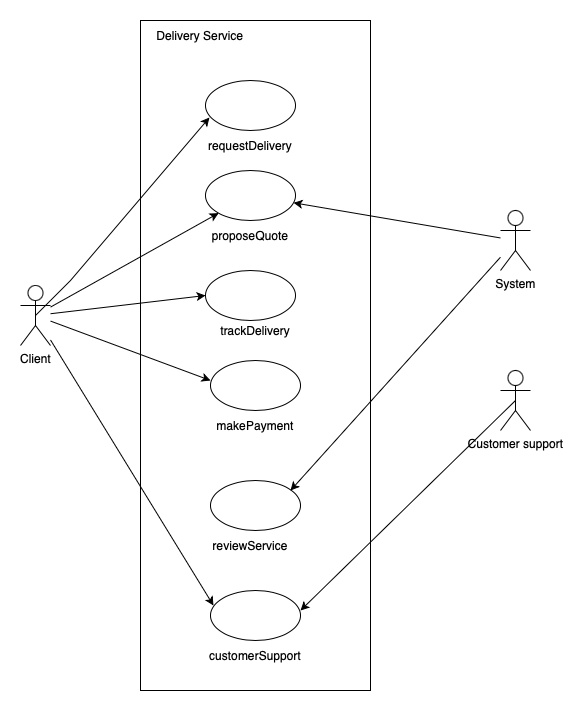

The diagram above was exported from draw.io. Its source (the exported page's mxGraphModel, read from the mxfile embedded in the PNG):
<mxGraphModel dx="1072" dy="659" grid="1" gridSize="10" guides="1" tooltips="1" connect="1" arrows="1" fold="1" page="1" pageScale="1" pageWidth="850" pageHeight="1100" math="0" shadow="0">
  <root>
    <mxCell id="0" />
    <mxCell id="1" parent="0" />
    <mxCell id="PmMft8RH2blJS50jSUGf-1" value="Client" style="shape=umlActor;verticalLabelPosition=bottom;verticalAlign=top;html=1;outlineConnect=0;" vertex="1" parent="1">
      <mxGeometry x="90" y="315" width="30" height="60" as="geometry" />
    </mxCell>
    <mxCell id="PmMft8RH2blJS50jSUGf-2" value="Customer support" style="shape=umlActor;verticalLabelPosition=bottom;verticalAlign=top;html=1;outlineConnect=0;" vertex="1" parent="1">
      <mxGeometry x="570" y="400" width="30" height="60" as="geometry" />
    </mxCell>
    <mxCell id="PmMft8RH2blJS50jSUGf-3" value="" style="ellipse;whiteSpace=wrap;html=1;" vertex="1" parent="1">
      <mxGeometry x="275" y="110" width="90" height="50" as="geometry" />
    </mxCell>
    <mxCell id="PmMft8RH2blJS50jSUGf-4" value="requestDelivery" style="text;html=1;align=center;verticalAlign=middle;whiteSpace=wrap;rounded=0;" vertex="1" parent="1">
      <mxGeometry x="290" y="160" width="60" height="30" as="geometry" />
    </mxCell>
    <mxCell id="PmMft8RH2blJS50jSUGf-6" value="trackDelivery" style="text;html=1;align=center;verticalAlign=middle;whiteSpace=wrap;rounded=0;" vertex="1" parent="1">
      <mxGeometry x="295" y="345" width="60" height="30" as="geometry" />
    </mxCell>
    <mxCell id="PmMft8RH2blJS50jSUGf-7" value="" style="ellipse;whiteSpace=wrap;html=1;" vertex="1" parent="1">
      <mxGeometry x="280" y="390" width="90" height="50" as="geometry" />
    </mxCell>
    <mxCell id="PmMft8RH2blJS50jSUGf-8" value="makePayment" style="text;html=1;align=center;verticalAlign=middle;whiteSpace=wrap;rounded=0;" vertex="1" parent="1">
      <mxGeometry x="295" y="440" width="60" height="30" as="geometry" />
    </mxCell>
    <mxCell id="PmMft8RH2blJS50jSUGf-9" value="" style="ellipse;whiteSpace=wrap;html=1;" vertex="1" parent="1">
      <mxGeometry x="280" y="510" width="90" height="50" as="geometry" />
    </mxCell>
    <mxCell id="PmMft8RH2blJS50jSUGf-10" value="reviewService" style="text;html=1;align=center;verticalAlign=middle;whiteSpace=wrap;rounded=0;" vertex="1" parent="1">
      <mxGeometry x="290" y="560" width="60" height="30" as="geometry" />
    </mxCell>
    <mxCell id="PmMft8RH2blJS50jSUGf-11" value="" style="ellipse;whiteSpace=wrap;html=1;" vertex="1" parent="1">
      <mxGeometry x="280" y="620" width="90" height="50" as="geometry" />
    </mxCell>
    <mxCell id="PmMft8RH2blJS50jSUGf-12" value="customerSupport" style="text;html=1;align=center;verticalAlign=middle;whiteSpace=wrap;rounded=0;" vertex="1" parent="1">
      <mxGeometry x="295" y="670" width="60" height="30" as="geometry" />
    </mxCell>
    <mxCell id="PmMft8RH2blJS50jSUGf-16" value="" style="ellipse;whiteSpace=wrap;html=1;" vertex="1" parent="1">
      <mxGeometry x="275" y="200" width="90" height="50" as="geometry" />
    </mxCell>
    <mxCell id="PmMft8RH2blJS50jSUGf-17" value="proposeQuote" style="text;html=1;align=center;verticalAlign=middle;whiteSpace=wrap;rounded=0;" vertex="1" parent="1">
      <mxGeometry x="290" y="250" width="60" height="30" as="geometry" />
    </mxCell>
    <mxCell id="PmMft8RH2blJS50jSUGf-18" value="System" style="shape=umlActor;verticalLabelPosition=bottom;verticalAlign=top;html=1;outlineConnect=0;" vertex="1" parent="1">
      <mxGeometry x="570" y="240" width="30" height="60" as="geometry" />
    </mxCell>
    <mxCell id="PmMft8RH2blJS50jSUGf-26" value="" style="endArrow=classic;html=1;rounded=0;entryX=0.044;entryY=0.74;entryDx=0;entryDy=0;entryPerimeter=0;exitX=0.5;exitY=0.5;exitDx=0;exitDy=0;exitPerimeter=0;" edge="1" parent="1" source="PmMft8RH2blJS50jSUGf-1" target="PmMft8RH2blJS50jSUGf-3">
      <mxGeometry width="50" height="50" relative="1" as="geometry">
        <mxPoint x="141.82" y="352.32000000000005" as="sourcePoint" />
        <mxPoint x="280.0001948466052" y="189.9976695296637" as="targetPoint" />
        <Array as="points">
          <mxPoint x="140" y="310" />
        </Array>
      </mxGeometry>
    </mxCell>
    <mxCell id="PmMft8RH2blJS50jSUGf-5" value="" style="ellipse;whiteSpace=wrap;html=1;" vertex="1" parent="1">
      <mxGeometry x="275" y="300" width="90" height="50" as="geometry" />
    </mxCell>
    <mxCell id="PmMft8RH2blJS50jSUGf-29" value="" style="endArrow=classic;html=1;rounded=0;entryX=1;entryY=0.5;entryDx=0;entryDy=0;exitX=0.5;exitY=0.5;exitDx=0;exitDy=0;exitPerimeter=0;" edge="1" parent="1" source="PmMft8RH2blJS50jSUGf-2">
      <mxGeometry width="50" height="50" relative="1" as="geometry">
        <mxPoint x="570" y="440" as="sourcePoint" />
        <mxPoint x="370" y="640" as="targetPoint" />
      </mxGeometry>
    </mxCell>
    <mxCell id="PmMft8RH2blJS50jSUGf-31" value="" style="endArrow=classic;html=1;rounded=0;entryX=0;entryY=1;entryDx=0;entryDy=0;" edge="1" parent="1" source="PmMft8RH2blJS50jSUGf-1" target="PmMft8RH2blJS50jSUGf-16">
      <mxGeometry width="50" height="50" relative="1" as="geometry">
        <mxPoint x="140" y="360" as="sourcePoint" />
        <mxPoint x="190" y="310" as="targetPoint" />
        <Array as="points" />
      </mxGeometry>
    </mxCell>
    <mxCell id="PmMft8RH2blJS50jSUGf-32" value="" style="endArrow=classic;html=1;rounded=0;" edge="1" parent="1" source="PmMft8RH2blJS50jSUGf-18" target="PmMft8RH2blJS50jSUGf-16">
      <mxGeometry width="50" height="50" relative="1" as="geometry">
        <mxPoint x="160" y="530" as="sourcePoint" />
        <mxPoint x="280" y="250" as="targetPoint" />
      </mxGeometry>
    </mxCell>
    <mxCell id="PmMft8RH2blJS50jSUGf-33" value="" style="endArrow=classic;html=1;rounded=0;entryX=0;entryY=0.5;entryDx=0;entryDy=0;" edge="1" parent="1" source="PmMft8RH2blJS50jSUGf-1" target="PmMft8RH2blJS50jSUGf-5">
      <mxGeometry width="50" height="50" relative="1" as="geometry">
        <mxPoint x="170" y="360" as="sourcePoint" />
        <mxPoint x="190" y="300" as="targetPoint" />
        <Array as="points" />
      </mxGeometry>
    </mxCell>
    <mxCell id="PmMft8RH2blJS50jSUGf-34" value="" style="endArrow=classic;html=1;rounded=0;" edge="1" parent="1" source="PmMft8RH2blJS50jSUGf-1">
      <mxGeometry width="50" height="50" relative="1" as="geometry">
        <mxPoint x="170" y="395" as="sourcePoint" />
        <mxPoint x="280" y="410" as="targetPoint" />
      </mxGeometry>
    </mxCell>
    <mxCell id="PmMft8RH2blJS50jSUGf-36" value="" style="endArrow=classic;html=1;rounded=0;entryX=0.033;entryY=0.3;entryDx=0;entryDy=0;entryPerimeter=0;" edge="1" parent="1" source="PmMft8RH2blJS50jSUGf-1" target="PmMft8RH2blJS50jSUGf-11">
      <mxGeometry width="50" height="50" relative="1" as="geometry">
        <mxPoint x="80" y="420.00414800828037" as="sourcePoint" />
        <mxPoint x="253.18019484660522" y="679.8223304703363" as="targetPoint" />
      </mxGeometry>
    </mxCell>
    <mxCell id="PmMft8RH2blJS50jSUGf-39" value="" style="endArrow=classic;html=1;rounded=0;" edge="1" parent="1" source="PmMft8RH2blJS50jSUGf-18">
      <mxGeometry width="50" height="50" relative="1" as="geometry">
        <mxPoint x="450" y="375" as="sourcePoint" />
        <mxPoint x="360" y="520" as="targetPoint" />
      </mxGeometry>
    </mxCell>
    <mxCell id="PmMft8RH2blJS50jSUGf-41" value="" style="rounded=0;whiteSpace=wrap;html=1;fillColor=none;" vertex="1" parent="1">
      <mxGeometry x="210" y="50" width="230" height="670" as="geometry" />
    </mxCell>
    <mxCell id="PmMft8RH2blJS50jSUGf-42" value="Delivery Service" style="text;html=1;align=center;verticalAlign=middle;whiteSpace=wrap;rounded=0;" vertex="1" parent="1">
      <mxGeometry x="220" y="50" width="100" height="30" as="geometry" />
    </mxCell>
  </root>
</mxGraphModel>